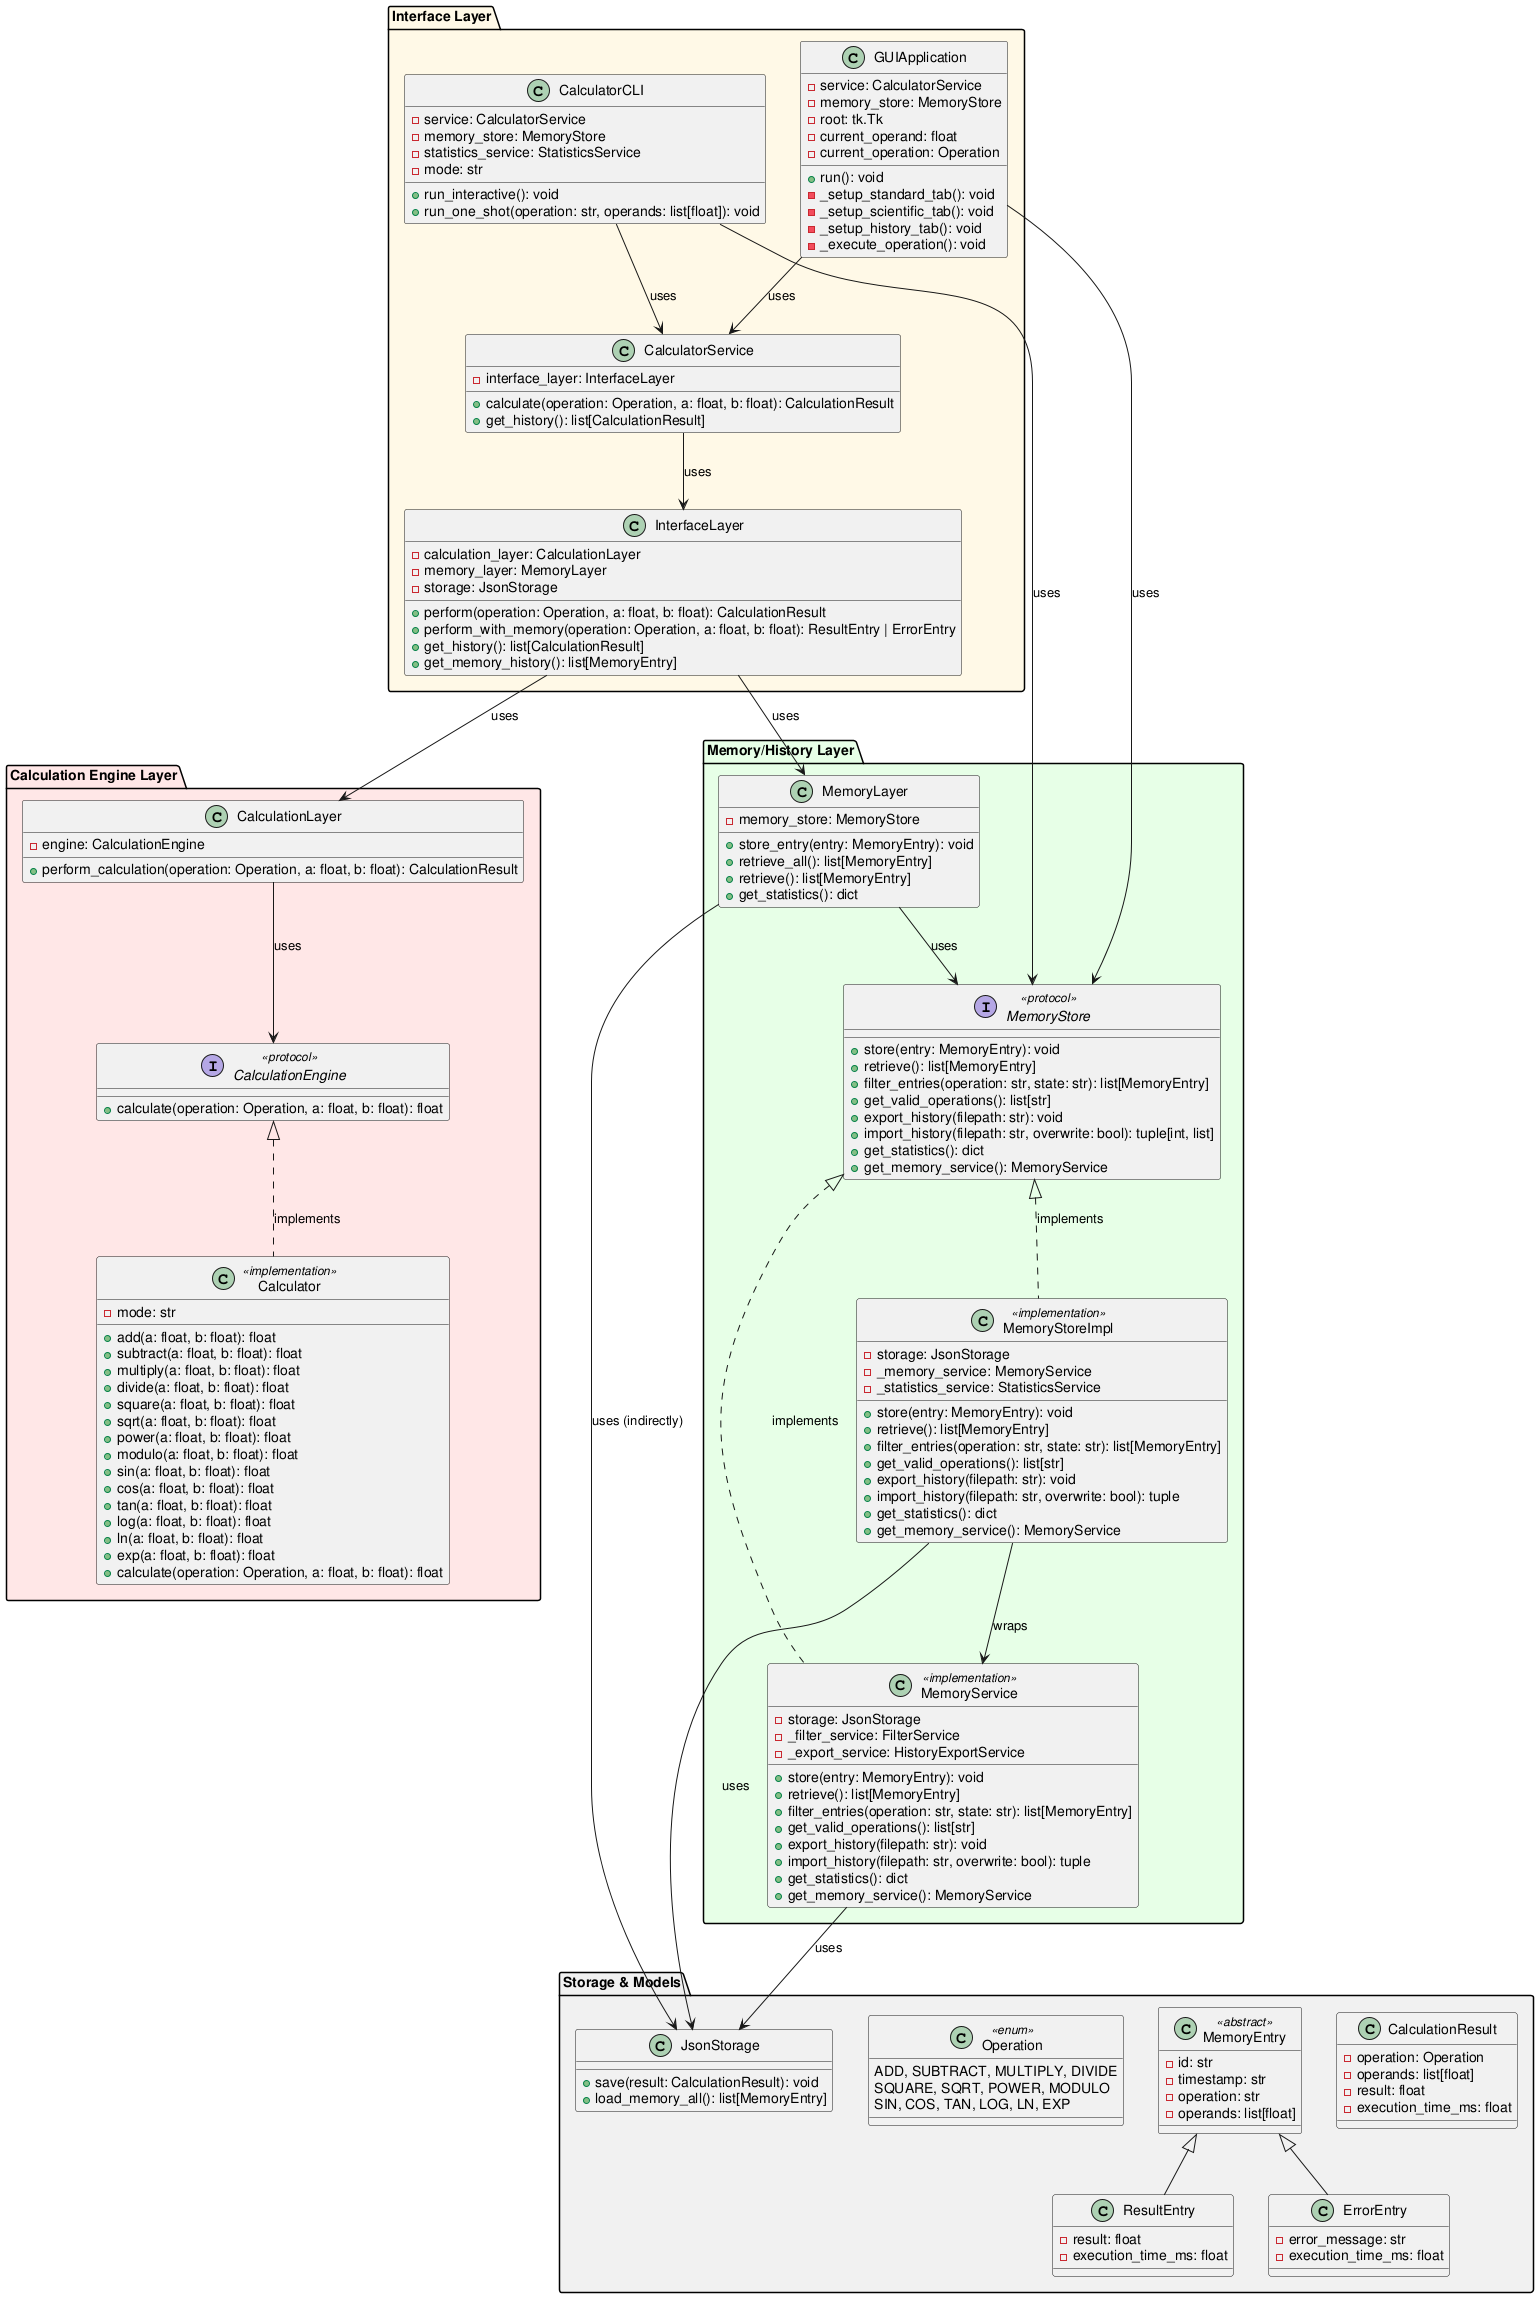

The diagram above was rendered by PlantUML. Its source (embedded in the PNG):
@startuml class_diagram
!define PROTOCOL_COLOR #FFE6E6
!define IMPL_COLOR #E6F2FF
!define SERVICE_COLOR #E6FFE6
!define CLI_COLOR #FFF9E6

' Layer 1: Calculation Engine
package "Calculation Engine Layer" #FFE6E6 {
    interface CalculationEngine <<protocol>> {
        +calculate(operation: Operation, a: float, b: float): float
    }

    class Calculator <<implementation>> {
        -mode: str
        +add(a: float, b: float): float
        +subtract(a: float, b: float): float
        +multiply(a: float, b: float): float
        +divide(a: float, b: float): float
        +square(a: float, b: float): float
        +sqrt(a: float, b: float): float
        +power(a: float, b: float): float
        +modulo(a: float, b: float): float
        +sin(a: float, b: float): float
        +cos(a: float, b: float): float
        +tan(a: float, b: float): float
        +log(a: float, b: float): float
        +ln(a: float, b: float): float
        +exp(a: float, b: float): float
        +calculate(operation: Operation, a: float, b: float): float
    }

    class CalculationLayer {
        -engine: CalculationEngine
        +perform_calculation(operation: Operation, a: float, b: float): CalculationResult
    }

    CalculationEngine <|.. Calculator: implements
    CalculationLayer --> CalculationEngine: uses
}

' Layer 2: Memory/History
package "Memory/History Layer" #E6FFE6 {
    interface MemoryStore <<protocol>> {
        +store(entry: MemoryEntry): void
        +retrieve(): list[MemoryEntry]
        +filter_entries(operation: str, state: str): list[MemoryEntry]
        +get_valid_operations(): list[str]
        +export_history(filepath: str): void
        +import_history(filepath: str, overwrite: bool): tuple[int, list]
        +get_statistics(): dict
        +get_memory_service(): MemoryService
    }

    class MemoryService <<implementation>> {
        -storage: JsonStorage
        -_filter_service: FilterService
        -_export_service: HistoryExportService
        +store(entry: MemoryEntry): void
        +retrieve(): list[MemoryEntry]
        +filter_entries(operation: str, state: str): list[MemoryEntry]
        +get_valid_operations(): list[str]
        +export_history(filepath: str): void
        +import_history(filepath: str, overwrite: bool): tuple
        +get_statistics(): dict
        +get_memory_service(): MemoryService
    }

    class MemoryStoreImpl <<implementation>> {
        -storage: JsonStorage
        -_memory_service: MemoryService
        -_statistics_service: StatisticsService
        +store(entry: MemoryEntry): void
        +retrieve(): list[MemoryEntry]
        +filter_entries(operation: str, state: str): list[MemoryEntry]
        +get_valid_operations(): list[str]
        +export_history(filepath: str): void
        +import_history(filepath: str, overwrite: bool): tuple
        +get_statistics(): dict
        +get_memory_service(): MemoryService
    }

    class MemoryLayer {
        -memory_store: MemoryStore
        +store_entry(entry: MemoryEntry): void
        +retrieve_all(): list[MemoryEntry]
        +retrieve(): list[MemoryEntry]
        +get_statistics(): dict
    }

    MemoryStore <|.. MemoryService: implements
    MemoryStore <|.. MemoryStoreImpl: implements
    MemoryLayer --> MemoryStore: uses
    MemoryStoreImpl --> MemoryService: wraps
}

' Support Classes
package "Storage & Models" #F0F0F0 {
    class JsonStorage {
        +save(result: CalculationResult): void
        +load_memory_all(): list[MemoryEntry]
    }

    class Operation <<enum>> {
        ADD, SUBTRACT, MULTIPLY, DIVIDE
        SQUARE, SQRT, POWER, MODULO
        SIN, COS, TAN, LOG, LN, EXP
    }

    class MemoryEntry <<abstract>> {
        -id: str
        -timestamp: str
        -operation: str
        -operands: list[float]
    }

    class ResultEntry extends MemoryEntry {
        -result: float
        -execution_time_ms: float
    }

    class ErrorEntry extends MemoryEntry {
        -error_message: str
        -execution_time_ms: float
    }

    class CalculationResult {
        -operation: Operation
        -operands: list[float]
        -result: float
        -execution_time_ms: float
    }
}

' Layer 3: Interface
package "Interface Layer" #FFF9E6 {
    class InterfaceLayer {
        -calculation_layer: CalculationLayer
        -memory_layer: MemoryLayer
        -storage: JsonStorage
        +perform(operation: Operation, a: float, b: float): CalculationResult
        +perform_with_memory(operation: Operation, a: float, b: float): ResultEntry | ErrorEntry
        +get_history(): list[CalculationResult]
        +get_memory_history(): list[MemoryEntry]
    }

    class CalculatorCLI {
        -service: CalculatorService
        -memory_store: MemoryStore
        -statistics_service: StatisticsService
        -mode: str
        +run_interactive(): void
        +run_one_shot(operation: str, operands: list[float]): void
    }

    class GUIApplication {
        -service: CalculatorService
        -memory_store: MemoryStore
        -root: tk.Tk
        -current_operand: float
        -current_operation: Operation
        +run(): void
        -_setup_standard_tab(): void
        -_setup_scientific_tab(): void
        -_setup_history_tab(): void
        -_execute_operation(): void
    }

    class CalculatorService {
        -interface_layer: InterfaceLayer
        +calculate(operation: Operation, a: float, b: float): CalculationResult
        +get_history(): list[CalculationResult]
    }

    InterfaceLayer --> CalculationLayer: uses
    InterfaceLayer --> MemoryLayer: uses
    CalculatorCLI --> CalculatorService: uses
    CalculatorCLI --> MemoryStore: uses
    GUIApplication --> CalculatorService: uses
    GUIApplication --> MemoryStore: uses
    CalculatorService --> InterfaceLayer: uses
}

' Dependencies
MemoryService --> JsonStorage: uses
MemoryStoreImpl --> JsonStorage: uses
MemoryLayer --> JsonStorage: uses (indirectly)

@enduml